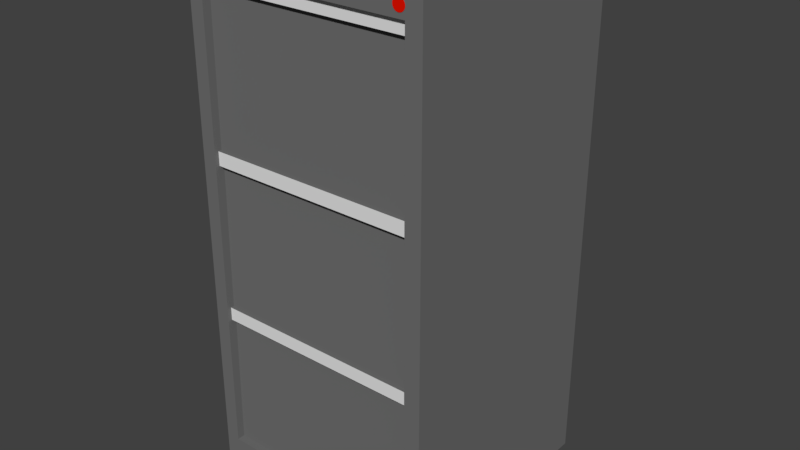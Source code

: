# Source: FileCabinet.blend  (saved by Blender 2.79.0; exported with 4.5.12 LTS)
import bpy
from mathutils import Matrix  # noqa: F401  (used for matrix-valued properties, if any)

bpy.ops.wm.read_factory_settings(use_empty=True)
scene = bpy.context.scene
scene.name = 'Scene'

# ---- collections
col_collection_1 = bpy.data.collections.new('Collection 1'); scene.collection.children.link(col_collection_1)

# ---- materials (node trees are filled in below, after node groups)
mat_base = bpy.data.materials.new('Base')
mat_base.alpha_threshold = 0.0
mat_base.use_transparent_shadow = False
mat_base.diffuse_color = (0.1626, 0.1626, 0.1626, 1.0)
mat_base.roughness = 0.5
mat_trim = bpy.data.materials.new('Trim')
mat_trim.alpha_threshold = 0.0
mat_trim.use_transparent_shadow = False
mat_trim.roughness = 0.5
mat_key = bpy.data.materials.new('Key')
mat_key.alpha_threshold = 0.0
mat_key.use_transparent_shadow = False
mat_key.diffuse_color = (0.8, 0.006415, 0.0, 1.0)
mat_key.roughness = 0.5

# ---- material node trees

# ---- world
world_world = bpy.data.worlds.new('World'); scene.world = world_world
world_world.color = (0.05088, 0.05088, 0.05088)
world_world.use_sun_shadow = False
world_world.sun_shadow_jitter_overblur = 0.0
world_world.cycles.sampling_method = 'MANUAL'

# ---- meshes
me_cube_001 = bpy.data.meshes.new('Cube.001')
me_cube_001.from_pydata([(-1.0, -1.0, 0.007602), (-1.0, -1.0, 2.008), (-1.0, 1.0, 0.007602), (-1.0, 1.0, 2.008), (1.0, -1.0, 0.007602), (1.0, -1.0, 2.008), (1.0, 1.0, 0.007602), (1.0, 1.0, 2.008), (-1.0, -1.0, 1.925), (1.0, -1.0, 0.1497), (-1.0, -1.0, 0.1497), (1.0, -1.0, 1.925), (-0.8803, -1.0, 0.7209), (0.8681, -1.0, 0.7209), (0.8681, -1.0, 1.925), (0.8681, -1.0, 0.1497), (-0.8803, -1.0, 0.1497), (-0.8803, -1.0, 1.925), (0.8681, -1.0, 1.323), (-0.8803, -1.0, 1.323), (0.8681, -0.9357, 1.323), (0.8681, -0.9357, 0.7209), (0.8681, -0.9357, 0.1497), (-0.8803, -0.9357, 0.1497), (-0.8803, -0.9357, 0.7209), (-0.8803, -0.9357, 1.323), (0.8681, -0.9357, 1.925), (-0.8803, -0.9357, 1.925), (0.8681, -1.0, 1.89), (0.8681, -0.9268, 1.882), (-0.8803, -0.9268, 1.881), (0.8681, -0.9651, 1.925), (-0.8803, -0.9651, 1.925), (0.8681, -0.9651, 1.876), (-0.8803, -0.9651, 1.875), (0.8681, -1.0, 1.278), (0.8681, -0.9221, 1.278), (-0.8803, -0.9221, 1.279), (0.8681, -0.9229, 0.6783), (-0.8803, -0.9229, 0.6783), (0.8681, -1.0, 0.6756), (0.8681, -0.9653, 0.7209), (-0.8803, -0.9653, 0.7209), (0.8681, -0.9653, 1.323), (-0.8803, -0.9653, 1.323), (0.8681, -0.9653, 1.269), (-0.8803, -0.9653, 1.27), (0.8681, -0.9653, 0.6703), (-0.8803, -0.9653, 0.6703), (0.8245, -0.9056, 1.988), (0.8245, -1.003, 1.988), (0.8339, -0.9056, 1.988), (0.8339, -1.003, 1.988), (0.843, -0.9056, 1.987), (0.843, -1.003, 1.987), (0.8514, -0.9056, 1.984), (0.8514, -1.003, 1.984), (0.8588, -0.9056, 1.982), (0.8588, -1.003, 1.982), (0.8648, -0.9056, 1.978), (0.8648, -1.003, 1.978), (0.8693, -0.9056, 1.974), (0.8693, -1.003, 1.974), (0.8721, -0.9056, 1.97), (0.8721, -1.003, 1.97), (0.873, -0.9056, 1.966), (0.873, -1.003, 1.966), (0.8721, -0.9056, 1.961), (0.8721, -1.003, 1.961), (0.8693, -0.9056, 1.957), (0.8693, -1.003, 1.957), (0.8648, -0.9056, 1.953), (0.8648, -1.003, 1.953), (0.8588, -0.9056, 1.95), (0.8588, -1.003, 1.95), (0.8514, -0.9056, 1.947), (0.8514, -1.003, 1.947), (0.843, -0.9056, 1.945), (0.843, -1.003, 1.945), (0.8339, -0.9056, 1.944), (0.8339, -1.003, 1.944), (0.8245, -0.9056, 1.943), (0.8245, -1.003, 1.943), (0.815, -0.9056, 1.944), (0.815, -1.003, 1.944), (0.8059, -0.9056, 1.945), (0.8059, -1.003, 1.945), (0.7975, -0.9056, 1.947), (0.7975, -1.003, 1.947), (0.7902, -0.9056, 1.95), (0.7902, -1.003, 1.95), (0.7841, -0.9056, 1.953), (0.7841, -1.003, 1.953), (0.7797, -0.9056, 1.957), (0.7797, -1.003, 1.957), (0.7769, -0.9056, 1.961), (0.7769, -1.003, 1.961), (0.776, -0.9056, 1.966), (0.776, -1.003, 1.966), (0.7769, -0.9056, 1.97), (0.7769, -1.003, 1.97), (0.7797, -0.9056, 1.974), (0.7797, -1.003, 1.974), (0.7841, -0.9056, 1.978), (0.7841, -1.003, 1.978), (0.7902, -0.9056, 1.982), (0.7902, -1.003, 1.982), (0.7975, -0.9056, 1.984), (0.7975, -1.003, 1.984), (0.8059, -0.9056, 1.987), (0.8059, -1.003, 1.987), (0.815, -0.9056, 1.988), (0.815, -1.003, 1.988)], [], [(0, 10, 8, 1, 3, 2), (2, 3, 7, 6), (6, 7, 5, 11, 9, 4), (2, 6, 4, 0), (7, 3, 1, 5), (11, 14, 28, 18, 35, 13, 40, 15, 9), (15, 40, 38, 22), (16, 12, 19, 17, 8, 10), (15, 16, 10, 0, 4, 9), (16, 15, 22, 23), (1, 8, 17, 14, 11, 5), (14, 17, 27, 26), (22, 38, 39, 23), (39, 38, 47, 48), (29, 26, 31, 33), (17, 19, 25, 30, 27), (13, 35, 36, 21), (18, 28, 29, 20), (19, 12, 24, 37, 25), (12, 16, 23, 39, 24), (32, 34, 33, 31), (29, 28, 14, 26), (29, 30, 25, 20), (30, 29, 33, 34), (26, 27, 32, 31), (27, 30, 34, 32), (44, 46, 45, 43), (36, 35, 18, 20), (36, 37, 24, 21), (36, 20, 43, 45), (38, 40, 13, 21), (48, 47, 41, 42), (24, 39, 48, 42), (37, 36, 45, 46), (20, 25, 44, 43), (25, 37, 46, 44), (21, 24, 42, 41), (38, 21, 41, 47), (49, 50, 52, 51), (51, 52, 54, 53), (53, 54, 56, 55), (55, 56, 58, 57), (57, 58, 60, 59), (59, 60, 62, 61), (61, 62, 64, 63), (63, 64, 66, 65), (65, 66, 68, 67), (67, 68, 70, 69), (69, 70, 72, 71), (71, 72, 74, 73), (73, 74, 76, 75), (75, 76, 78, 77), (77, 78, 80, 79), (79, 80, 82, 81), (81, 82, 84, 83), (83, 84, 86, 85), (85, 86, 88, 87), (87, 88, 90, 89), (89, 90, 92, 91), (91, 92, 94, 93), (93, 94, 96, 95), (95, 96, 98, 97), (97, 98, 100, 99), (99, 100, 102, 101), (101, 102, 104, 103), (103, 104, 106, 105), (105, 106, 108, 107), (107, 108, 110, 109), (52, 50, 112, 110, 108, 106, 104, 102, 100, 98, 96, 94, 92, 90, 88, 86, 84, 82, 80, 78, 76, 74, 72, 70, 68, 66, 64, 62, 60, 58, 56, 54), (109, 110, 112, 111), (111, 112, 50, 49), (49, 51, 53, 55, 57, 59, 61, 63, 65, 67, 69, 71, 73, 75, 77, 79, 81, 83, 85, 87, 89, 91, 93, 95, 97, 99, 101, 103, 105, 107, 109, 111)])
me_cube_001.polygons.foreach_set('material_index', [0, 0, 0, 0, 0, 0, 0, 0, 0, 0, 0, 0, 0, 0, 0, 0, 0, 0, 0, 0, 1, 0, 0, 0, 0, 0, 1, 0, 0, 0, 0, 1, 0, 0, 0, 0, 0, 0, 0, 0, 0, 0, 0, 0, 0, 0, 0, 0, 0, 0, 0, 0, 0, 0, 0, 0, 0, 0, 0, 0, 0, 0, 0, 0, 0, 0, 0, 0, 2, 0, 0, 0])
me_cube_001.materials.append(mat_base)
me_cube_001.materials.append(mat_trim)
me_cube_001.materials.append(mat_key)
me_cube_001.use_remesh_preserve_volume = False
me_cube_001.use_remesh_preserve_attributes = False
me_cube_001.use_mirror_vertex_groups = False
me_cube_001.update()

# ---- objects
ob_cube = bpy.data.objects.new('Cube', me_cube_001)

# ---- transforms, parenting, visibility, modifiers, constraints
ob_cube.location = (0.0, 0.0, 0.0)
ob_cube.scale = (1.0, 1.0, 2.159)
ob_cube.lineart.crease_threshold = 0.0

# ---- collection membership
col_collection_1.objects.link(ob_cube)

# ---- scene / render settings (as saved in the file)
scene.frame_start = 1; scene.frame_end = 250; scene.frame_set(1)
scene.render.engine = 'BLENDER_EEVEE_NEXT'
scene.render.resolution_percentage = 50
scene.render.dither_intensity = 0.0
scene.cycles.use_denoising = False
scene.cycles.samples = 128
scene.cycles.sampling_pattern = 'TABULATED_SOBOL'
scene.cycles.use_adaptive_sampling = False
scene.cycles.use_light_tree = False
scene.cycles.blur_glossy = 0.0
scene.cycles.sample_clamp_indirect = 0.0
scene.view_settings.view_transform = 'Standard'
bpy.context.view_layer.update()

# ---- added for rendering (the .blend has no active camera and no usable light): camera, sun
cam_auto = bpy.data.cameras.new('AutoCamera')
cam_auto.lens = 50.0
cam_auto.sensor_width = 36.0
cam_auto.clip_end = 1000.0
ob_auto_camera = bpy.data.objects.new('AutoCamera', cam_auto)
scene.collection.objects.link(ob_auto_camera)
ob_auto_camera.location = (4.77664, -5.73327, 5.99658)
ob_auto_camera.rotation_euler = (1.09748, -7.21219e-08, 0.694738)
scene.camera = ob_auto_camera
light_auto_sun = bpy.data.lights.new('AutoSun', 'SUN')
light_auto_sun.energy = 3.0
light_auto_sun.angle = 0.0523599
ob_auto_sun = bpy.data.objects.new('AutoSun', light_auto_sun)
scene.collection.objects.link(ob_auto_sun)
ob_auto_sun.rotation_euler = (0.872665, 0.174533, 0.523599)
bpy.context.view_layer.update()
